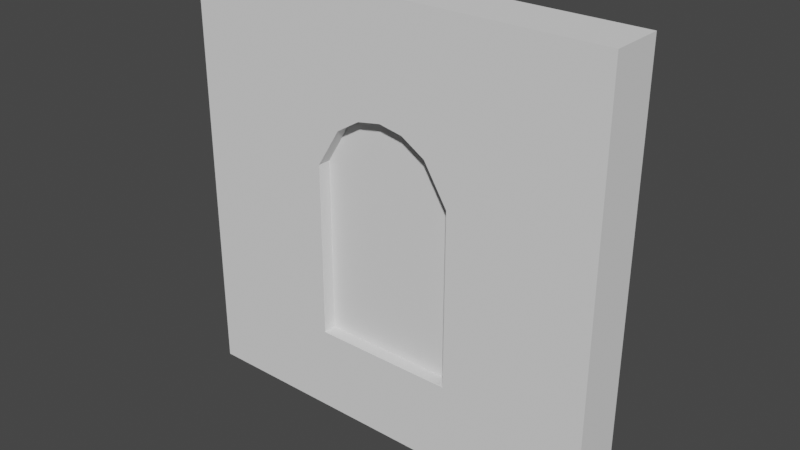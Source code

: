 # Source: building_round_window_2x2_inside.blend  (saved by Blender 2.82.7; exported with 4.5.12 LTS)
import bpy
from mathutils import Matrix  # noqa: F401  (used for matrix-valued properties, if any)

bpy.ops.wm.read_factory_settings(use_empty=True)
scene = bpy.context.scene
scene.name = 'Scene'

# ---- collections
col_collection = bpy.data.collections.new('Collection'); scene.collection.children.link(col_collection)

# ---- world
world_world = bpy.data.worlds.new('World'); scene.world = world_world
world_world.use_nodes = True; world_world.node_tree.nodes.clear()
_N = world_world.node_tree.nodes; _L = world_world.node_tree.links
n0 = _N.new('ShaderNodeOutputWorld'); n0.name = 'World Output'; n0.location = (300, 300)
n1 = _N.new('ShaderNodeBackground'); n1.name = 'Background'; n1.location = (10, 300)
n1.inputs[0].default_value = (0.05088, 0.05088, 0.05088, 1.0)
_L.new(n1.outputs[0], n0.inputs[0])
n0.is_active_output = True
world_world.color = (0.05088, 0.05088, 0.05088)
world_world.use_sun_shadow = False
world_world.sun_shadow_jitter_overblur = 0.0

# ---- meshes
me_cube_001 = bpy.data.meshes.new('Cube.001')
me_cube_001.from_pydata([(0.0, 0.0, 0.0), (0.0, 0.0, 2.0), (2.0, 0.0, 0.0), (2.0, 0.0, 2.0), (2.0, 0.25, 0.0), (2.0, 0.25, 2.0), (-1.49e-08, 0.25, 0.0), (-1.49e-08, 0.25, 2.0), (0.6667, 0.0, 0.0), (1.333, 0.0, 0.0), (1.333, 0.0, 2.0), (0.6667, 0.0, 2.0), (1.333, 0.25, 0.0), (0.6667, 0.25, 0.0), (1.333, 0.25, 2.0), (0.6667, 0.25, 2.0), (2.0, 0.25, 1.6), (2.0, 0.25, 0.4), (2.0, 0.0, 1.6), (2.0, 0.0, 0.4), (-1.49e-08, 0.25, 1.6), (-1.49e-08, 0.25, 0.4), (0.0, 0.0, 1.6), (0.0, 0.0, 0.4), (1.333, 0.0, 0.4), (1.333, 0.0, 1.6), (0.6667, 0.0, 0.4), (0.6667, 0.0, 1.6), (1.333, 0.25, 1.6), (1.333, 0.25, 0.4), (0.6667, 0.25, 1.6), (0.6667, 0.25, 0.4), (1.222, 0.25, 1.6), (1.111, 0.25, 1.6), (1.0, 0.25, 1.6), (0.8889, 0.25, 1.6), (0.7778, 0.25, 1.6), (0.7778, 0.0, 1.6), (0.8889, 0.0, 1.6), (1.0, 0.0, 1.6), (1.111, 0.0, 1.6), (1.222, 0.0, 1.6), (1.333, 0.0, 1.22), (0.6667, 0.0, 1.22), (1.333, 0.25, 1.22), (0.6667, 0.25, 1.22), (1.222, 0.0, 1.4), (1.111, 0.0, 1.468), (1.0, 0.0, 1.488), (0.8889, 0.0, 1.468), (0.7778, 0.0, 1.4), (1.222, 0.25, 1.4), (1.111, 0.25, 1.468), (1.0, 0.25, 1.488), (0.8889, 0.25, 1.468), (0.7778, 0.25, 1.4), (0.6667, 0.0625, 0.4), (1.333, 0.0625, 0.4), (1.333, 0.1875, 0.4), (0.6667, 0.1875, 0.4), (1.333, 0.0625, 1.22), (0.6667, 0.0625, 1.22), (1.333, 0.1875, 1.22), (0.6667, 0.1875, 1.22), (0.8889, 0.0625, 1.468), (1.0, 0.0625, 1.488), (0.7778, 0.0625, 1.4), (1.222, 0.0625, 1.4), (1.111, 0.0625, 1.468), (1.222, 0.1875, 1.4), (1.0, 0.1875, 1.488), (1.111, 0.1875, 1.468), (0.8889, 0.1875, 1.468), (0.7778, 0.1875, 1.4)], [], [(8, 13, 6, 0), (30, 15, 7, 20), (16, 18, 3, 5), (27, 22, 1, 11), (11, 1, 7, 15), (20, 7, 1, 22), (3, 10, 14, 5), (18, 25, 10, 3), (16, 5, 14, 28), (2, 4, 12, 9), (4, 17, 29, 12), (54, 53, 34, 35), (9, 8, 26, 24), (2, 9, 24, 19), (53, 52, 33, 34), (6, 21, 23, 0), (8, 0, 23, 26), (4, 2, 19, 17), (48, 49, 38, 39), (13, 31, 21, 6), (40, 47, 48, 39), (12, 29, 31, 13), (13, 8, 9, 12), (14, 15, 30, 36, 35, 34, 33, 32, 28), (41, 40, 39, 38, 37, 27, 11, 10, 25), (11, 15, 14, 10), (42, 46, 41, 25), (31, 45, 30, 20, 21), (46, 47, 40, 41), (19, 18, 16, 17), (49, 50, 37, 38), (23, 22, 27, 43, 26), (21, 20, 22, 23), (24, 42, 25, 18, 19), (51, 44, 28, 32), (48, 47, 68, 65), (50, 43, 27, 37), (51, 32, 33, 52), (17, 16, 28, 44, 29), (55, 54, 35, 36), (55, 45, 63, 73), (45, 55, 36, 30), (72, 73, 69), (45, 31, 59, 63), (47, 46, 67, 68), (42, 24, 57, 60), (44, 51, 69, 62), (52, 53, 70, 71), (26, 43, 61, 56), (49, 48, 65, 64), (51, 52, 71, 69), (43, 50, 66, 61), (53, 54, 72, 70), (46, 42, 60, 67), (54, 55, 73, 72), (29, 44, 62, 58), (24, 26, 56, 57), (31, 29, 58, 59), (50, 49, 64, 66), (66, 64, 68), (64, 65, 68), (68, 67, 66), (62, 69, 73, 63), (61, 66, 67, 60), (57, 56, 61, 60), (69, 71, 72), (71, 70, 72), (59, 58, 62, 63)])
_uv = me_cube_001.uv_layers.new(name='UVMap')
_uv.uv.foreach_set('vector', [0.0, 0.0, 0.0, 0.0, 0.0, 0.0, 0.0, 0.0, 0.0, 0.0, 0.0, 0.0, 0.0, 0.0, 0.0, 0.0, 0.0, 0.0, 0.0, 0.0, 0.0, 0.0, 0.0, 0.0, 0.0, 0.0, 0.0, 0.0, 0.0, 0.0, 0.0, 0.0, 0.0, 0.0, 0.0, 0.0, 0.0, 0.0, 0.0, 0.0, 0.0, 0.0, 0.0, 0.0, 0.0, 0.0, 0.0, 0.0, 0.0, 0.0, 0.0, 0.0, 0.0, 0.0, 0.0, 0.0, 0.0, 0.0, 0.0, 0.0, 0.0, 0.0, 0.0, 0.0, 0.0, 0.0, 0.0, 0.0, 0.0, 0.0, 0.0, 0.0, 0.0, 0.0, 0.0, 0.0, 0.0, 0.0, 0.0, 0.0, 0.0, 0.0, 0.0, 0.0, 0.0, 0.0, 0.0, 0.0, 0.0, 0.0, 0.0, 0.0, 0.0, 0.0, 0.0, 0.0, 0.0, 0.0, 0.0, 0.0, 0.0, 0.0, 0.0, 0.0, 0.0, 0.0, 0.0, 0.0, 0.0, 0.0, 0.0, 0.0, 0.0, 0.0, 0.0, 0.0, 0.0, 0.0, 0.0, 0.0, 0.0, 0.0, 0.0, 0.0, 0.0, 0.0, 0.0, 0.0, 0.0, 0.0, 0.0, 0.0, 0.0, 0.0, 0.0, 0.0, 0.0, 0.0, 0.0, 0.0, 0.0, 0.0, 0.0, 0.0, 0.0, 0.0, 0.0, 0.0, 0.0, 0.0, 0.0, 0.0, 0.0, 0.0, 0.0, 0.0, 0.0, 0.0, 0.0, 0.0, 0.0, 0.0, 0.0, 0.0, 0.0, 0.0, 0.0, 0.0, 0.0, 0.0, 0.0, 0.0, 0.0, 0.0, 0.0, 0.0, 0.0, 0.0, 0.0, 0.0, 0.0, 0.0, 0.0, 0.0, 0.0, 0.0, 0.0, 0.0, 0.0, 0.0, 0.0, 0.0, 0.0, 0.0, 0.0, 0.0, 0.0, 0.0, 0.0, 0.0, 0.0, 0.0, 0.0, 0.0, 0.0, 0.0, 0.0, 0.0, 0.0, 0.0, 0.0, 0.0, 0.0, 0.0, 0.0, 0.0, 0.0, 0.0, 0.0, 0.0, 0.0, 0.0, 0.0, 0.0, 0.0, 0.0, 0.0, 0.0, 0.0, 0.0, 0.0, 0.0, 0.0, 0.0, 0.0, 0.0, 0.0, 0.0, 0.0, 0.0, 0.0, 0.0, 0.0, 0.0, 0.0, 0.0, 0.0, 0.0, 0.0, 0.0, 0.0, 0.0, 0.0, 0.0, 0.0, 0.0, 0.0, 0.0, 0.0, 0.0, 0.0, 0.0, 0.0, 0.0, 0.0, 0.0, 0.0, 0.0, 0.0, 0.0, 0.0, 0.0, 0.0, 0.0, 0.0, 0.0, 0.0, 0.0, 0.0, 0.0, 0.0, 0.0, 0.0, 0.0, 0.0, 0.0, 0.0, 0.0, 0.0, 0.0, 0.0, 0.0, 0.0, 0.0, 0.0, 0.0, 0.0, 0.0, 0.0, 0.0, 0.0, 0.0, 0.0, 0.0, 0.0, 0.0, 0.0, 0.0, 0.0, 0.0, 0.0, 0.0, 0.0, 0.0, 0.0, 0.0, 0.0, 0.0, 0.0, 0.0, 0.0, 0.0, 0.0, 0.0, 0.0, 0.0, 0.0, 0.0, 0.0, 0.0, 0.0, 0.0, 0.0, 0.0, 0.0, 0.0, 0.0, 0.0, 0.0, 0.0, 0.0, 0.0, 0.0, 0.0, 0.0, 0.0, 0.0, 0.0, 0.0, 0.0, 0.0, 0.0, 0.0, 0.0, 0.0, 0.0, 0.0, 0.0, 0.0, 0.0, 0.0, 0.0, 0.0, 0.0, 0.0, 0.0, 0.0, 0.0, 0.0, 0.0, 0.0, 0.0, 0.0, 0.0, 0.0, 0.0, 0.0, 0.0, 0.0, 0.0, 0.0, 0.0, 0.0, 0.0, 0.0, 0.0, 0.0, 0.0, 0.0, 0.0, 0.0, 0.0, 0.0, 0.0, 0.0, 0.0, 0.0, 0.0, 0.0, 0.0, 0.0, 0.0, 0.0, 0.0, 0.0, 0.0, 0.0, 0.0, 0.0, 0.0, 0.0, 0.0, 0.0, 0.0, 0.0, 0.0, 0.0, 0.0, 0.0, 0.0, 0.0, 0.0, 0.0, 0.0, 0.0, 0.0, 0.0, 0.0, 0.0, 0.0, 0.0, 0.0, 0.0, 0.0, 0.0, 0.0, 0.0, 0.0, 0.0, 0.0, 0.0, 0.0, 0.0, 0.0, 0.0, 0.0, 0.0, 0.0, 0.0, 0.0, 0.0, 0.0, 0.0, 0.0, 0.0, 0.0, 0.0, 0.0, 0.0, 0.0, 0.0, 0.0, 0.0, 0.0, 0.0, 0.0, 0.0, 0.0, 0.0, 0.0, 0.0, 0.0, 0.0, 0.0, 0.0, 0.0, 0.0, 0.0, 0.0, 0.0, 0.0, 0.0, 0.0, 0.0, 0.0, 0.0, 0.0, 0.0, 0.0, 0.0, 0.0, 0.0, 0.0, 0.0, 0.0, 0.0, 0.0, 0.0, 0.0, 0.0, 0.0, 0.0, 0.0, 0.0, 0.0, 0.0, 0.0, 0.0, 0.0, 0.0, 0.0, 0.0, 0.0, 0.0, 0.0, 0.0, 0.0, 0.0, 0.0, 0.0, 0.0, 0.0, 0.0, 0.0, 0.0, 0.0, 0.0, 0.0, 0.0, 0.0, 0.0, 0.0, 0.0, 0.0, 0.0, 0.0, 0.0, 0.0, 0.0, 0.0, 0.0, 0.0, 0.0, 0.0, 0.0, 0.0, 0.0, 0.0, 0.0, 0.0, 0.0, 0.0, 0.0, 0.0, 0.0, 0.0, 0.0, 0.0, 0.0, 0.0])
me_cube_001.use_remesh_fix_poles = True
me_cube_001.use_remesh_preserve_attributes = False
me_cube_001.use_mirror_vertex_groups = False
me_cube_001.update()

# ---- objects
ob_building_round_window_2x2_inside = bpy.data.objects.new('building_round_window_2x2_inside', me_cube_001)

# ---- transforms, parenting, visibility, modifiers, constraints
ob_building_round_window_2x2_inside.location = (0.0, 0.0, 0.0)
ob_building_round_window_2x2_inside.lineart.crease_threshold = 0.0

# ---- collection membership
col_collection.objects.link(ob_building_round_window_2x2_inside)

# ---- scene / render settings (as saved in the file)
scene.frame_start = 1; scene.frame_end = 250; scene.frame_set(1)
scene.render.engine = 'BLENDER_EEVEE_NEXT'
scene.cycles.use_denoising = False
scene.cycles.samples = 128
scene.cycles.sampling_pattern = 'TABULATED_SOBOL'
scene.cycles.use_adaptive_sampling = False
scene.cycles.use_light_tree = False
scene.view_settings.view_transform = 'Filmic'
bpy.context.view_layer.update()

# ---- added for rendering (the .blend has no active camera and no usable light): camera, sun
cam_auto = bpy.data.cameras.new('AutoCamera')
cam_auto.lens = 50.0
cam_auto.sensor_width = 36.0
cam_auto.clip_end = 1000.0
ob_auto_camera = bpy.data.objects.new('AutoCamera', cam_auto)
scene.collection.objects.link(ob_auto_camera)
ob_auto_camera.location = (3.62713, -3.02756, 3.10171)
ob_auto_camera.rotation_euler = (1.09748, -7.21219e-08, 0.694738)
scene.camera = ob_auto_camera
light_auto_sun = bpy.data.lights.new('AutoSun', 'SUN')
light_auto_sun.energy = 3.0
light_auto_sun.angle = 0.0523599
ob_auto_sun = bpy.data.objects.new('AutoSun', light_auto_sun)
scene.collection.objects.link(ob_auto_sun)
ob_auto_sun.rotation_euler = (0.872665, 0.174533, 0.523599)
bpy.context.view_layer.update()
